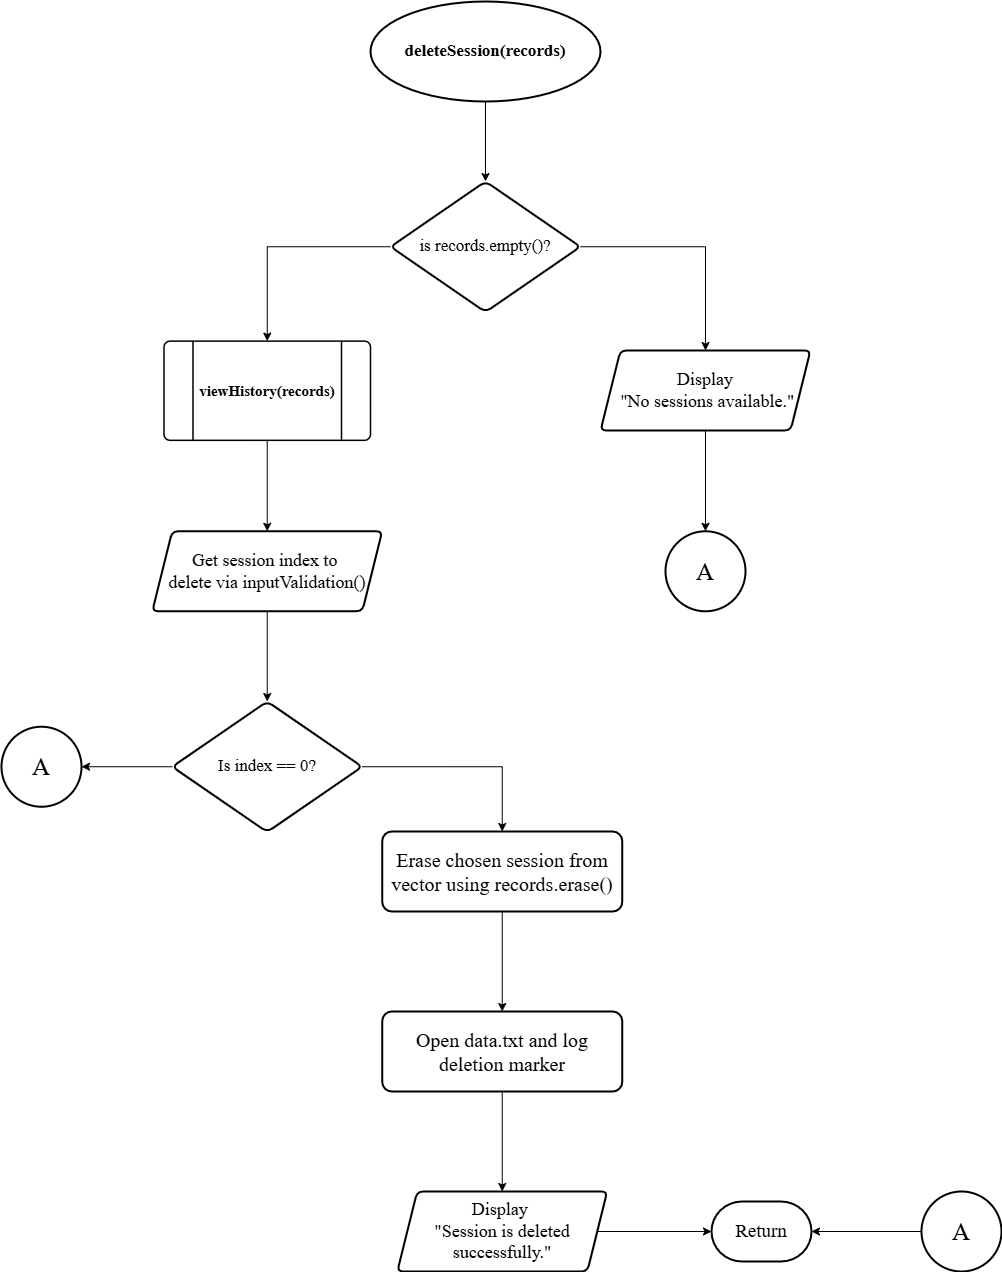

The diagram above was exported from draw.io. Its source (the exported page's mxGraphModel, read from the mxfile embedded in the PNG):
<mxGraphModel dx="3402" dy="1405" grid="1" gridSize="10" guides="1" tooltips="1" connect="1" arrows="1" fold="1" page="1" pageScale="1" pageWidth="827" pageHeight="1169" math="0" shadow="0">
  <root>
    <mxCell id="0" />
    <mxCell id="1" parent="0" />
    <mxCell id="2L8EIgw6zxIF3TPngvj5-3" edge="1" parent="1" source="L8RmSE84VBSexmiEn4FN-1" style="edgeStyle=orthogonalEdgeStyle;rounded=0;orthogonalLoop=1;jettySize=auto;html=1;exitX=0.5;exitY=1;exitDx=0;exitDy=0;exitPerimeter=0;entryX=0.5;entryY=0;entryDx=0;entryDy=0;" target="2L8EIgw6zxIF3TPngvj5-1">
      <mxGeometry relative="1" as="geometry" />
    </mxCell>
    <mxCell id="L8RmSE84VBSexmiEn4FN-1" parent="1" style="strokeWidth=2;html=1;shape=mxgraph.flowchart.start_2;whiteSpace=wrap;fontSize=17;" value="&lt;b style=&quot;font-family: &amp;quot;Times New Roman&amp;quot;;&quot;&gt;deleteSession(records)&lt;/b&gt;" vertex="1">
      <mxGeometry height="100" width="230" x="299" y="110" as="geometry" />
    </mxCell>
    <mxCell id="-QIOTlsklaaDghU3LI0C-7" edge="1" parent="1" source="2L8EIgw6zxIF3TPngvj5-1" style="edgeStyle=orthogonalEdgeStyle;rounded=0;orthogonalLoop=1;jettySize=auto;html=1;entryX=0.5;entryY=0;entryDx=0;entryDy=0;" target="-QIOTlsklaaDghU3LI0C-2">
      <mxGeometry relative="1" as="geometry" />
    </mxCell>
    <mxCell id="-VQW2AYEyep0zOAlx0z0-3" edge="1" parent="1" source="2L8EIgw6zxIF3TPngvj5-1" style="edgeStyle=orthogonalEdgeStyle;rounded=0;orthogonalLoop=1;jettySize=auto;html=1;exitX=0;exitY=0.5;exitDx=0;exitDy=0;entryX=0.5;entryY=0;entryDx=0;entryDy=0;" target="-VQW2AYEyep0zOAlx0z0-1">
      <mxGeometry relative="1" as="geometry" />
    </mxCell>
    <mxCell id="2L8EIgw6zxIF3TPngvj5-1" parent="1" style="rhombus;whiteSpace=wrap;html=1;strokeWidth=2;rounded=1;arcSize=12;fontSize=17;" value="&lt;font face=&quot;Times New Roman&quot;&gt;is records.empty()?&lt;/font&gt;" vertex="1">
      <mxGeometry height="130.48" width="190" x="319" y="290" as="geometry" />
    </mxCell>
    <mxCell id="-QIOTlsklaaDghU3LI0C-2" parent="1" style="shape=parallelogram;perimeter=parallelogramPerimeter;whiteSpace=wrap;html=1;fixedSize=1;strokeWidth=2;rounded=1;arcSize=12;fontSize=18;" value="&lt;font face=&quot;Times New Roman&quot;&gt;&lt;span&gt;Display&lt;/span&gt;&lt;/font&gt;&lt;div&gt;&lt;font face=&quot;Times New Roman&quot;&gt;&lt;span&gt;&amp;nbsp;&quot;No sessions available.&quot;&lt;/span&gt;&lt;/font&gt;&lt;/div&gt;" vertex="1">
      <mxGeometry height="80" width="210" x="529" y="459" as="geometry" />
    </mxCell>
    <mxCell id="-QIOTlsklaaDghU3LI0C-4" edge="1" parent="1" source="-QIOTlsklaaDghU3LI0C-2" style="edgeStyle=orthogonalEdgeStyle;rounded=0;orthogonalLoop=1;jettySize=auto;html=1;exitX=0.5;exitY=1;exitDx=0;exitDy=0;entryX=0.5;entryY=0;entryDx=0;entryDy=0;entryPerimeter=0;">
      <mxGeometry relative="1" as="geometry">
        <mxPoint x="634" y="639.78" as="targetPoint" />
      </mxGeometry>
    </mxCell>
    <mxCell id="-QIOTlsklaaDghU3LI0C-5" parent="1" style="ellipse;whiteSpace=wrap;html=1;strokeWidth=2;fontSize=25;fontFamily=Times New Roman;" value="A" vertex="1">
      <mxGeometry height="80" width="80" x="594" y="639.78" as="geometry" />
    </mxCell>
    <mxCell id="-VQW2AYEyep0zOAlx0z0-5" edge="1" parent="1" source="-VQW2AYEyep0zOAlx0z0-1" style="edgeStyle=orthogonalEdgeStyle;rounded=0;orthogonalLoop=1;jettySize=auto;html=1;exitX=0.5;exitY=1;exitDx=0;exitDy=0;" target="-VQW2AYEyep0zOAlx0z0-4">
      <mxGeometry relative="1" as="geometry" />
    </mxCell>
    <mxCell id="-VQW2AYEyep0zOAlx0z0-1" parent="1" style="verticalLabelPosition=bottom;verticalAlign=top;html=1;shape=process;whiteSpace=wrap;rounded=1;size=0.14;arcSize=6;strokeWidth=1.5;" value="" vertex="1">
      <mxGeometry height="99.22" width="206.51" x="92.49" y="449.61" as="geometry" />
    </mxCell>
    <mxCell id="-VQW2AYEyep0zOAlx0z0-2" parent="1" style="text;html=1;whiteSpace=wrap;strokeColor=none;fillColor=none;align=center;verticalAlign=middle;rounded=0;fontSize=15;" value="&lt;font face=&quot;Times New Roman&quot;&gt;&lt;span&gt;&lt;b&gt;viewHistory(records)&lt;/b&gt;&lt;/span&gt;&lt;/font&gt;" vertex="1">
      <mxGeometry height="30" width="150" x="120.74" y="484.22000000000014" as="geometry" />
    </mxCell>
    <mxCell id="-VQW2AYEyep0zOAlx0z0-7" edge="1" parent="1" source="-VQW2AYEyep0zOAlx0z0-4" style="edgeStyle=orthogonalEdgeStyle;rounded=0;orthogonalLoop=1;jettySize=auto;html=1;exitX=0.5;exitY=1;exitDx=0;exitDy=0;entryX=0.5;entryY=0;entryDx=0;entryDy=0;" target="-VQW2AYEyep0zOAlx0z0-6">
      <mxGeometry relative="1" as="geometry" />
    </mxCell>
    <mxCell id="-VQW2AYEyep0zOAlx0z0-4" parent="1" style="shape=parallelogram;perimeter=parallelogramPerimeter;whiteSpace=wrap;html=1;fixedSize=1;strokeWidth=2;rounded=1;arcSize=12;fontSize=18;" value="&lt;font face=&quot;Times New Roman&quot;&gt;Get session index to&amp;nbsp;&lt;/font&gt;&lt;div&gt;&lt;font face=&quot;Times New Roman&quot;&gt;delete via inputValidation()&lt;/font&gt;&lt;/div&gt;" vertex="1">
      <mxGeometry height="80" width="230" x="80.74" y="639.78" as="geometry" />
    </mxCell>
    <mxCell id="-VQW2AYEyep0zOAlx0z0-9" edge="1" parent="1" source="-VQW2AYEyep0zOAlx0z0-6" style="edgeStyle=orthogonalEdgeStyle;rounded=0;orthogonalLoop=1;jettySize=auto;html=1;exitX=0;exitY=0.5;exitDx=0;exitDy=0;entryX=1;entryY=0.5;entryDx=0;entryDy=0;" target="-VQW2AYEyep0zOAlx0z0-8">
      <mxGeometry relative="1" as="geometry" />
    </mxCell>
    <mxCell id="qacqanxw2g6wC50VJsQz-2" edge="1" parent="1" source="-VQW2AYEyep0zOAlx0z0-6" style="edgeStyle=orthogonalEdgeStyle;rounded=0;orthogonalLoop=1;jettySize=auto;html=1;exitX=1;exitY=0.5;exitDx=0;exitDy=0;entryX=0.5;entryY=0;entryDx=0;entryDy=0;" target="qacqanxw2g6wC50VJsQz-1">
      <mxGeometry relative="1" as="geometry" />
    </mxCell>
    <mxCell id="-VQW2AYEyep0zOAlx0z0-6" parent="1" style="rhombus;whiteSpace=wrap;html=1;strokeWidth=2;rounded=1;arcSize=12;fontSize=17;" value="&lt;font face=&quot;Times New Roman&quot;&gt;Is index == 0?&lt;/font&gt;" vertex="1">
      <mxGeometry height="130.48" width="190" x="100.74000000000001" y="810" as="geometry" />
    </mxCell>
    <mxCell id="-VQW2AYEyep0zOAlx0z0-8" parent="1" style="ellipse;whiteSpace=wrap;html=1;strokeWidth=2;fontSize=25;fontFamily=Times New Roman;" value="A" vertex="1">
      <mxGeometry height="80" width="80" x="-70" y="835.24" as="geometry" />
    </mxCell>
    <mxCell id="qacqanxw2g6wC50VJsQz-5" edge="1" parent="1" source="qacqanxw2g6wC50VJsQz-1" style="edgeStyle=orthogonalEdgeStyle;rounded=0;orthogonalLoop=1;jettySize=auto;html=1;exitX=0.5;exitY=1;exitDx=0;exitDy=0;" target="qacqanxw2g6wC50VJsQz-3">
      <mxGeometry relative="1" as="geometry" />
    </mxCell>
    <mxCell id="qacqanxw2g6wC50VJsQz-1" parent="1" style="whiteSpace=wrap;html=1;strokeWidth=2;rounded=1;arcSize=12;fontFamily=Times New Roman;fontSize=20;" value="Erase chosen session from vector using records.erase()" vertex="1">
      <mxGeometry height="80" width="240" x="310.74" y="940" as="geometry" />
    </mxCell>
    <mxCell id="qacqanxw2g6wC50VJsQz-6" edge="1" parent="1" source="qacqanxw2g6wC50VJsQz-3" style="edgeStyle=orthogonalEdgeStyle;rounded=0;orthogonalLoop=1;jettySize=auto;html=1;exitX=0.5;exitY=1;exitDx=0;exitDy=0;entryX=0.5;entryY=0;entryDx=0;entryDy=0;" target="qacqanxw2g6wC50VJsQz-4">
      <mxGeometry relative="1" as="geometry" />
    </mxCell>
    <mxCell id="qacqanxw2g6wC50VJsQz-3" parent="1" style="whiteSpace=wrap;html=1;strokeWidth=2;rounded=1;arcSize=12;fontFamily=Times New Roman;fontSize=20;" value="Open data.txt and log deletion marker" vertex="1">
      <mxGeometry height="80" width="240" x="310.74" y="1120" as="geometry" />
    </mxCell>
    <mxCell id="qacqanxw2g6wC50VJsQz-4" parent="1" style="shape=parallelogram;perimeter=parallelogramPerimeter;whiteSpace=wrap;html=1;fixedSize=1;strokeWidth=2;rounded=1;arcSize=12;fontSize=18;" value="&lt;font face=&quot;Times New Roman&quot;&gt;Display&amp;nbsp;&lt;/font&gt;&lt;div&gt;&lt;font face=&quot;Times New Roman&quot;&gt;&quot;Session is deleted successfully.&quot;&lt;/font&gt;&lt;/div&gt;" vertex="1">
      <mxGeometry height="80" width="210" x="325.74" y="1300" as="geometry" />
    </mxCell>
    <mxCell id="qacqanxw2g6wC50VJsQz-7" parent="1" style="ellipse;whiteSpace=wrap;html=1;strokeWidth=2;fontSize=25;fontFamily=Times New Roman;" value="A" vertex="1">
      <mxGeometry height="80" width="80" x="850" y="1300" as="geometry" />
    </mxCell>
    <mxCell id="0Ar_O11VC-gi2hjAZ-N--1" parent="1" style="strokeWidth=2;html=1;shape=mxgraph.flowchart.terminator;whiteSpace=wrap;" value="&lt;font face=&quot;Times New Roman&quot; style=&quot;font-size: 19px;&quot;&gt;Return&lt;/font&gt;" vertex="1">
      <mxGeometry height="60" width="100" x="640" y="1310" as="geometry" />
    </mxCell>
    <mxCell id="0Ar_O11VC-gi2hjAZ-N--6" edge="1" parent="1" source="qacqanxw2g6wC50VJsQz-4" style="edgeStyle=orthogonalEdgeStyle;rounded=0;orthogonalLoop=1;jettySize=auto;html=1;exitX=1;exitY=0.5;exitDx=0;exitDy=0;entryX=0;entryY=0.5;entryDx=0;entryDy=0;entryPerimeter=0;" target="0Ar_O11VC-gi2hjAZ-N--1">
      <mxGeometry relative="1" as="geometry" />
    </mxCell>
    <mxCell id="0Ar_O11VC-gi2hjAZ-N--8" edge="1" parent="1" source="qacqanxw2g6wC50VJsQz-7" style="edgeStyle=orthogonalEdgeStyle;rounded=0;orthogonalLoop=1;jettySize=auto;html=1;exitX=0;exitY=0.5;exitDx=0;exitDy=0;entryX=1;entryY=0.5;entryDx=0;entryDy=0;entryPerimeter=0;" target="0Ar_O11VC-gi2hjAZ-N--1">
      <mxGeometry relative="1" as="geometry" />
    </mxCell>
  </root>
</mxGraphModel>